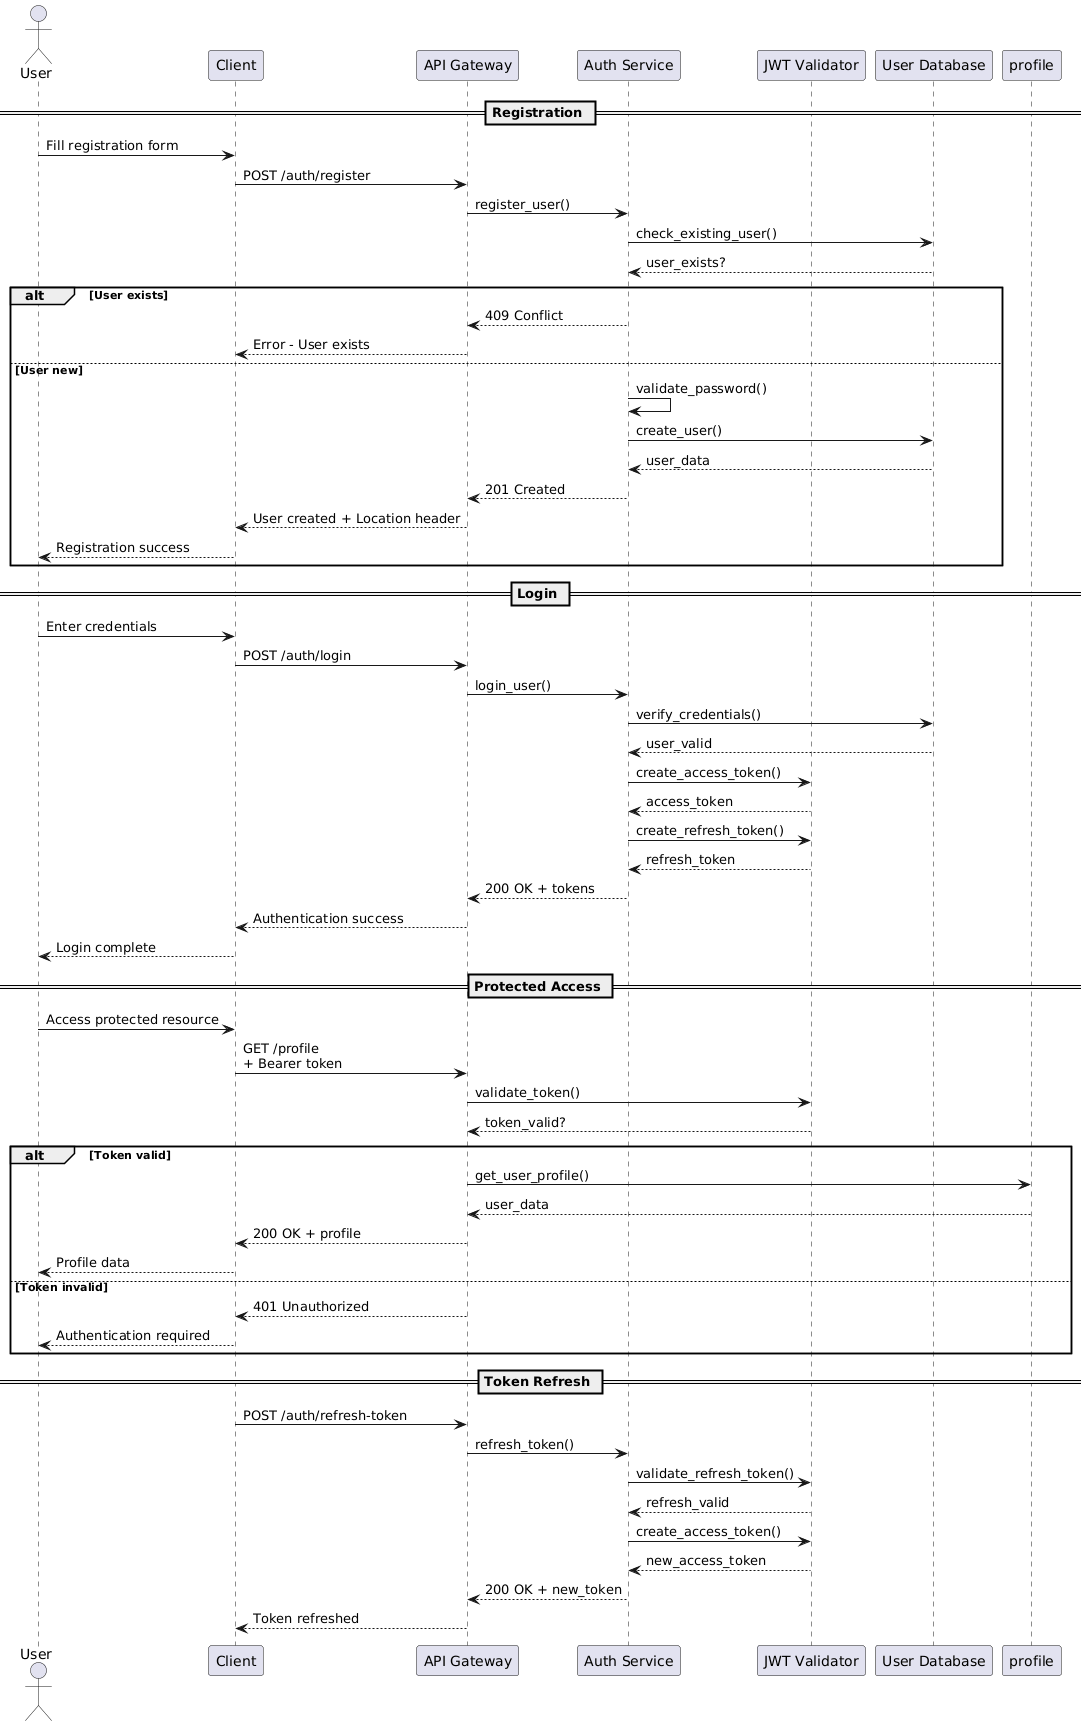

The diagram above was rendered by PlantUML. Its source (embedded in the PNG):
@startuml
actor User as user
participant "Client" as client
participant "API Gateway" as gateway
participant "Auth Service" as auth
participant "JWT Validator" as jwt
participant "User Database" as db

== Registration ==
user -> client: Fill registration form
client -> gateway: POST /auth/register
gateway -> auth: register_user()
auth -> db: check_existing_user()
db --> auth: user_exists? 
alt User exists
  auth --> gateway: 409 Conflict
  gateway --> client: Error - User exists
else User new
  auth -> auth: validate_password()
  auth -> db: create_user()
  db --> auth: user_data
  auth --> gateway: 201 Created
  gateway --> client: User created + Location header
  client --> user: Registration success
end

== Login ==
user -> client: Enter credentials
client -> gateway: POST /auth/login
gateway -> auth: login_user()
auth -> db: verify_credentials()
db --> auth: user_valid
auth -> jwt: create_access_token()
jwt --> auth: access_token
auth -> jwt: create_refresh_token()
jwt --> auth: refresh_token
auth --> gateway: 200 OK + tokens
gateway --> client: Authentication success
client --> user: Login complete

== Protected Access ==
user -> client: Access protected resource
client -> gateway: GET /profile\n+ Bearer token
gateway -> jwt: validate_token()
jwt --> gateway: token_valid?
alt Token valid
  gateway -> profile: get_user_profile()
  profile --> gateway: user_data
  gateway --> client: 200 OK + profile
  client --> user: Profile data
else Token invalid
  gateway --> client: 401 Unauthorized
  client --> user: Authentication required
end

== Token Refresh ==
client -> gateway: POST /auth/refresh-token
gateway -> auth: refresh_token()
auth -> jwt: validate_refresh_token()
jwt --> auth: refresh_valid
auth -> jwt: create_access_token()
jwt --> auth: new_access_token
auth --> gateway: 200 OK + new_token
gateway --> client: Token refreshed
@enduml